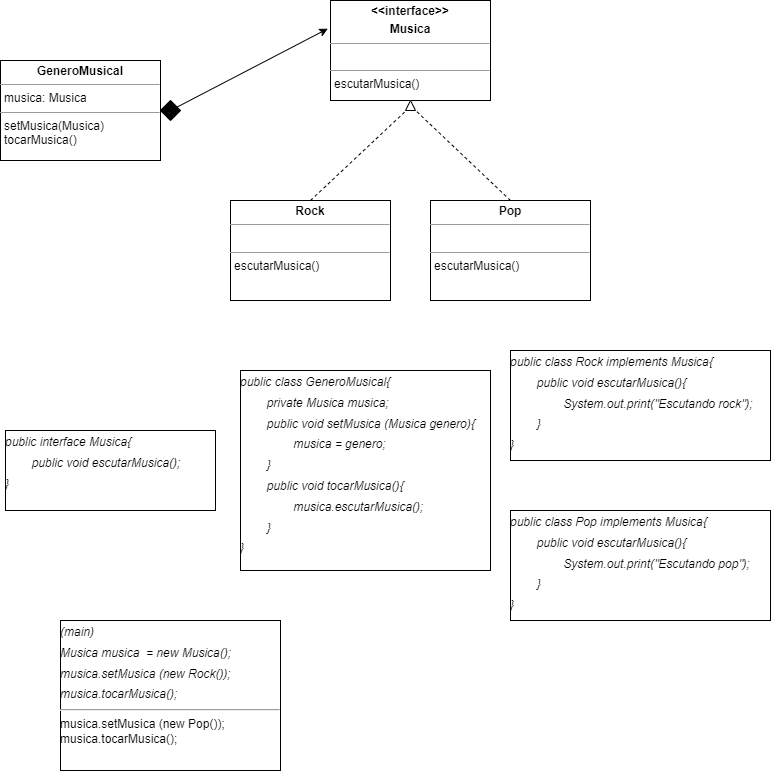

The diagram above was exported from draw.io. Its source (the exported page's mxGraphModel, read from the mxfile embedded in the PNG):
<mxGraphModel dx="880" dy="484" grid="1" gridSize="10" guides="1" tooltips="1" connect="1" arrows="1" fold="1" page="1" pageScale="1" pageWidth="827" pageHeight="1169" math="0" shadow="0">
  <root>
    <mxCell id="0" />
    <mxCell id="1" parent="0" />
    <mxCell id="bGgFxhpNTKqMa931bDHp-1" value="&lt;p style=&quot;margin:0px;margin-top:4px;text-align:center;&quot;&gt;&lt;b&gt;GeneroMusical&lt;/b&gt;&lt;/p&gt;&lt;hr size=&quot;1&quot;&gt;&lt;p style=&quot;margin:0px;margin-left:4px;&quot;&gt;musica: Musica&lt;/p&gt;&lt;hr size=&quot;1&quot;&gt;&lt;p style=&quot;margin:0px;margin-left:4px;&quot;&gt;setMusica(Musica)&lt;/p&gt;&lt;p style=&quot;margin:0px;margin-left:4px;&quot;&gt;tocarMusica()&lt;/p&gt;" style="verticalAlign=top;align=left;overflow=fill;fontSize=12;fontFamily=Helvetica;html=1;" parent="1" vertex="1">
      <mxGeometry x="30" y="210" width="160" height="100" as="geometry" />
    </mxCell>
    <mxCell id="bGgFxhpNTKqMa931bDHp-2" value="&lt;p style=&quot;margin:0px;margin-top:4px;text-align:center;&quot;&gt;&lt;b&gt;&amp;lt;&amp;lt;interface&amp;gt;&amp;gt;&lt;/b&gt;&lt;/p&gt;&lt;p style=&quot;margin:0px;margin-top:4px;text-align:center;&quot;&gt;&lt;b&gt;Musica&lt;/b&gt;&lt;/p&gt;&lt;hr size=&quot;1&quot;&gt;&lt;p style=&quot;margin:0px;margin-left:4px;&quot;&gt;&lt;br&gt;&lt;/p&gt;&lt;hr size=&quot;1&quot;&gt;&lt;p style=&quot;margin:0px;margin-left:4px;&quot;&gt;escutarMusica()&lt;/p&gt;" style="verticalAlign=top;align=left;overflow=fill;fontSize=12;fontFamily=Helvetica;html=1;" parent="1" vertex="1">
      <mxGeometry x="360" y="150" width="160" height="100" as="geometry" />
    </mxCell>
    <mxCell id="bGgFxhpNTKqMa931bDHp-5" value="" style="endArrow=none;dashed=1;html=1;rounded=0;exitX=0.5;exitY=0;exitDx=0;exitDy=0;entryX=0.072;entryY=0.156;entryDx=0;entryDy=0;entryPerimeter=0;" parent="1" edge="1">
      <mxGeometry width="50" height="50" relative="1" as="geometry">
        <mxPoint x="340" y="350" as="sourcePoint" />
        <mxPoint x="436.56000000000006" y="259.28" as="targetPoint" />
      </mxGeometry>
    </mxCell>
    <mxCell id="bGgFxhpNTKqMa931bDHp-7" value="" style="endArrow=none;dashed=1;html=1;rounded=0;entryX=0.072;entryY=0.94;entryDx=0;entryDy=0;entryPerimeter=0;" parent="1" edge="1">
      <mxGeometry width="50" height="50" relative="1" as="geometry">
        <mxPoint x="540" y="350" as="sourcePoint" />
        <mxPoint x="444.4" y="259.28" as="targetPoint" />
      </mxGeometry>
    </mxCell>
    <mxCell id="bGgFxhpNTKqMa931bDHp-13" value="&lt;p style=&quot;margin:0px;margin-top:4px;text-align:center;&quot;&gt;&lt;b&gt;Rock&lt;/b&gt;&lt;/p&gt;&lt;hr size=&quot;1&quot;&gt;&lt;p style=&quot;margin:0px;margin-left:4px;&quot;&gt;&lt;br&gt;&lt;/p&gt;&lt;hr size=&quot;1&quot;&gt;&lt;p style=&quot;margin:0px;margin-left:4px;&quot;&gt;&lt;span style=&quot;background-color: initial;&quot;&gt;escutarMusica()&lt;/span&gt;&lt;br&gt;&lt;/p&gt;" style="verticalAlign=top;align=left;overflow=fill;fontSize=12;fontFamily=Helvetica;html=1;" parent="1" vertex="1">
      <mxGeometry x="260" y="350" width="160" height="100" as="geometry" />
    </mxCell>
    <mxCell id="bGgFxhpNTKqMa931bDHp-14" value="&lt;p style=&quot;margin:0px;margin-top:4px;text-align:center;&quot;&gt;&lt;b&gt;Pop&lt;/b&gt;&lt;/p&gt;&lt;hr size=&quot;1&quot;&gt;&lt;p style=&quot;margin:0px;margin-left:4px;&quot;&gt;&lt;br&gt;&lt;/p&gt;&lt;hr size=&quot;1&quot;&gt;&lt;p style=&quot;margin:0px;margin-left:4px;&quot;&gt;&lt;span style=&quot;background-color: initial;&quot;&gt;escutarMusica()&lt;/span&gt;&lt;br&gt;&lt;/p&gt;" style="verticalAlign=top;align=left;overflow=fill;fontSize=12;fontFamily=Helvetica;html=1;" parent="1" vertex="1">
      <mxGeometry x="460" y="350" width="160" height="100" as="geometry" />
    </mxCell>
    <mxCell id="bGgFxhpNTKqMa931bDHp-16" value="" style="rhombus;whiteSpace=wrap;html=1;fillColor=#000000;" parent="1" vertex="1">
      <mxGeometry x="190" y="250" width="20" height="20" as="geometry" />
    </mxCell>
    <mxCell id="bGgFxhpNTKqMa931bDHp-18" value="" style="endArrow=classic;html=1;rounded=0;entryX=-0.017;entryY=0.282;entryDx=0;entryDy=0;entryPerimeter=0;" parent="1" target="bGgFxhpNTKqMa931bDHp-2" edge="1">
      <mxGeometry width="50" height="50" relative="1" as="geometry">
        <mxPoint x="200" y="260" as="sourcePoint" />
        <mxPoint x="320" y="200" as="targetPoint" />
      </mxGeometry>
    </mxCell>
    <mxCell id="bGgFxhpNTKqMa931bDHp-24" value="&lt;p style=&quot;margin: 4px 0px 0px; line-height: 140%;&quot;&gt;&lt;i&gt;public interface Musica{&lt;/i&gt;&lt;/p&gt;&lt;p style=&quot;margin: 4px 0px 0px; line-height: 140%;&quot;&gt;&lt;i&gt;&lt;span style=&quot;white-space: pre;&quot;&gt;&#09;&lt;/span&gt;public void escutarMusica();&lt;br&gt;&lt;/i&gt;&lt;/p&gt;&lt;p style=&quot;margin: 4px 0px 0px; line-height: 140%;&quot;&gt;&lt;i&gt;}&lt;/i&gt;&lt;/p&gt;&lt;p style=&quot;margin: 4px 0px 0px;&quot;&gt;&lt;/p&gt;" style="verticalAlign=top;align=left;overflow=fill;fontSize=12;fontFamily=Helvetica;html=1;fillColor=#FFFFFF;" parent="1" vertex="1">
      <mxGeometry x="35" y="580" width="210" height="80" as="geometry" />
    </mxCell>
    <mxCell id="bGgFxhpNTKqMa931bDHp-25" value="&lt;p style=&quot;margin: 4px 0px 0px; line-height: 140%;&quot;&gt;&lt;i&gt;public class GeneroMusical{&lt;/i&gt;&lt;/p&gt;&lt;p style=&quot;margin: 4px 0px 0px; line-height: 140%;&quot;&gt;&lt;i&gt;&lt;span style=&quot;white-space: pre;&quot;&gt;&#09;&lt;/span&gt;private Musica musica;&lt;br&gt;&lt;/i&gt;&lt;/p&gt;&lt;p style=&quot;margin: 4px 0px 0px; line-height: 140%;&quot;&gt;&lt;i&gt;&lt;span style=&quot;white-space: pre;&quot;&gt;&#09;&lt;/span&gt;public void setMusica (Musica genero){&lt;br&gt;&lt;/i&gt;&lt;/p&gt;&lt;p style=&quot;margin: 4px 0px 0px; line-height: 140%;&quot;&gt;&lt;i&gt;&lt;span style=&quot;white-space: pre;&quot;&gt;&#09;&lt;/span&gt;&lt;span style=&quot;white-space: pre;&quot;&gt;&#09;&lt;/span&gt;musica = genero;&lt;br&gt;&lt;/i&gt;&lt;/p&gt;&lt;p style=&quot;margin: 4px 0px 0px; line-height: 140%;&quot;&gt;&lt;i&gt;&lt;span style=&quot;white-space: pre;&quot;&gt;&#09;&lt;/span&gt;}&lt;br&gt;&lt;/i&gt;&lt;/p&gt;&lt;p style=&quot;margin: 4px 0px 0px; line-height: 140%;&quot;&gt;&lt;i&gt;&lt;span style=&quot;white-space: pre;&quot;&gt;&#09;&lt;/span&gt;public void tocarMusica(){&lt;br&gt;&lt;/i&gt;&lt;/p&gt;&lt;p style=&quot;margin: 4px 0px 0px; line-height: 140%;&quot;&gt;&lt;i&gt;&lt;span style=&quot;white-space: pre;&quot;&gt;&#09;&lt;/span&gt;&lt;span style=&quot;white-space: pre;&quot;&gt;&#09;&lt;/span&gt;musica.escutarMusica();&lt;br&gt;&lt;/i&gt;&lt;/p&gt;&lt;p style=&quot;margin: 4px 0px 0px; line-height: 140%;&quot;&gt;&lt;i&gt;&lt;span style=&quot;white-space: pre;&quot;&gt;&#09;&lt;/span&gt;}&lt;br&gt;&lt;/i&gt;&lt;/p&gt;&lt;p style=&quot;margin: 4px 0px 0px; line-height: 140%;&quot;&gt;&lt;i&gt;}&lt;/i&gt;&lt;/p&gt;&lt;p style=&quot;margin: 4px 0px 0px; line-height: 140%;&quot;&gt;&lt;br&gt;&lt;/p&gt;&lt;p style=&quot;margin: 4px 0px 0px;&quot;&gt;&lt;/p&gt;" style="verticalAlign=top;align=left;overflow=fill;fontSize=12;fontFamily=Helvetica;html=1;fillColor=#FFFFFF;perimeterSpacing=1;spacingLeft=0;spacingRight=0;spacingTop=0;spacing=0;" parent="1" vertex="1">
      <mxGeometry x="270" y="520" width="250" height="200" as="geometry" />
    </mxCell>
    <mxCell id="bGgFxhpNTKqMa931bDHp-26" value="&lt;p style=&quot;margin: 4px 0px 0px; line-height: 140%;&quot;&gt;&lt;i&gt;public class Rock implements Musica{&lt;/i&gt;&lt;/p&gt;&lt;p style=&quot;margin: 4px 0px 0px; line-height: 140%;&quot;&gt;&lt;i&gt;&lt;span style=&quot;white-space: pre;&quot;&gt;&#09;&lt;/span&gt;public void escutarMusica(){&lt;br&gt;&lt;/i&gt;&lt;/p&gt;&lt;p style=&quot;margin: 4px 0px 0px; line-height: 140%;&quot;&gt;&lt;i&gt;&lt;span style=&quot;white-space: pre;&quot;&gt;&#09;&lt;/span&gt;&lt;span style=&quot;white-space: pre;&quot;&gt;&#09;&lt;/span&gt;System.out.print(&quot;Escutando rock&quot;);&lt;br&gt;&lt;/i&gt;&lt;/p&gt;&lt;p style=&quot;margin: 4px 0px 0px; line-height: 140%;&quot;&gt;&lt;i&gt;&lt;span style=&quot;white-space: pre;&quot;&gt;&#09;&lt;/span&gt;}&lt;br&gt;&lt;/i&gt;&lt;/p&gt;&lt;p style=&quot;margin: 4px 0px 0px; line-height: 140%;&quot;&gt;&lt;i&gt;}&lt;/i&gt;&lt;/p&gt;&lt;p style=&quot;margin: 4px 0px 0px;&quot;&gt;&lt;/p&gt;" style="verticalAlign=top;align=left;overflow=fill;fontSize=12;fontFamily=Helvetica;html=1;fillColor=#FFFFFF;" parent="1" vertex="1">
      <mxGeometry x="540" y="500" width="260" height="110" as="geometry" />
    </mxCell>
    <mxCell id="bGgFxhpNTKqMa931bDHp-27" value="&lt;p style=&quot;margin: 4px 0px 0px; line-height: 140%;&quot;&gt;&lt;i&gt;public class Pop implements Musica{&lt;/i&gt;&lt;/p&gt;&lt;p style=&quot;margin: 4px 0px 0px; line-height: 140%;&quot;&gt;&lt;i&gt;&lt;span style=&quot;white-space: pre;&quot;&gt;&#09;&lt;/span&gt;public void escutarMusica(){&lt;br&gt;&lt;/i&gt;&lt;/p&gt;&lt;p style=&quot;margin: 4px 0px 0px; line-height: 140%;&quot;&gt;&lt;i&gt;&lt;span style=&quot;white-space: pre;&quot;&gt;&#09;&lt;/span&gt;&lt;span style=&quot;white-space: pre;&quot;&gt;&#09;&lt;/span&gt;System.out.print(&quot;Escutando pop&quot;);&lt;br&gt;&lt;/i&gt;&lt;/p&gt;&lt;p style=&quot;margin: 4px 0px 0px; line-height: 140%;&quot;&gt;&lt;i&gt;&lt;span style=&quot;white-space: pre;&quot;&gt;&#09;&lt;/span&gt;}&lt;br&gt;&lt;/i&gt;&lt;/p&gt;&lt;p style=&quot;margin: 4px 0px 0px; line-height: 140%;&quot;&gt;&lt;i&gt;}&lt;/i&gt;&lt;/p&gt;&lt;p style=&quot;margin: 4px 0px 0px;&quot;&gt;&lt;/p&gt;" style="verticalAlign=top;align=left;overflow=fill;fontSize=12;fontFamily=Helvetica;html=1;fillColor=#FFFFFF;" parent="1" vertex="1">
      <mxGeometry x="540" y="660" width="260" height="110" as="geometry" />
    </mxCell>
    <mxCell id="bGgFxhpNTKqMa931bDHp-28" value="&lt;p style=&quot;margin: 4px 0px 0px; line-height: 140%;&quot;&gt;&lt;i&gt;(main)&lt;/i&gt;&lt;/p&gt;&lt;p style=&quot;margin: 4px 0px 0px; line-height: 140%;&quot;&gt;&lt;i&gt;Musica musica&amp;nbsp; = new Musica();&lt;/i&gt;&lt;/p&gt;&lt;p style=&quot;margin: 4px 0px 0px; line-height: 140%;&quot;&gt;&lt;i&gt;musica.setMusica (new Rock());&lt;/i&gt;&lt;/p&gt;&lt;p style=&quot;margin: 4px 0px 0px; line-height: 140%;&quot;&gt;&lt;i&gt;musica.tocarMusica();&lt;/i&gt;&lt;/p&gt;&lt;hr&gt;musica.setMusica (new Pop());&lt;br&gt;musica.tocarMusica();&lt;br&gt;&lt;p style=&quot;margin: 4px 0px 0px;&quot;&gt;&lt;/p&gt;" style="verticalAlign=top;align=left;overflow=fill;fontSize=12;fontFamily=Helvetica;html=1;fillColor=#FFFFFF;perimeterSpacing=1;spacingLeft=0;spacingRight=0;spacingTop=0;spacing=0;" parent="1" vertex="1">
      <mxGeometry x="90" y="770" width="220" height="150" as="geometry" />
    </mxCell>
    <mxCell id="bGgFxhpNTKqMa931bDHp-29" value="" style="triangle;whiteSpace=wrap;html=1;labelBackgroundColor=none;fontColor=none;fillColor=#FFFFFF;rotation=-90;" parent="1" vertex="1">
      <mxGeometry x="435" y="250" width="10" height="10" as="geometry" />
    </mxCell>
  </root>
</mxGraphModel>